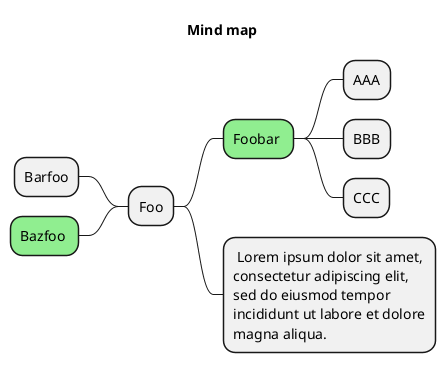

The diagram above was rendered by PlantUML. Its source (embedded in the PNG):
@startmindmap
<style>
mindmapDiagram {
  .foo {
    BackgroundColor lightgreen
  }
}
</style>
title Mind map

* Foo
** Foobar <<foo>>
*** AAA
*** BBB
*** CCC
**: Lorem ipsum dolor sit amet,
consectetur adipiscing elit,
sed do eiusmod tempor
incididunt ut labore et dolore
magna aliqua.;

left side

** Barfoo
** Bazfoo <<foo>>
@endmindmap